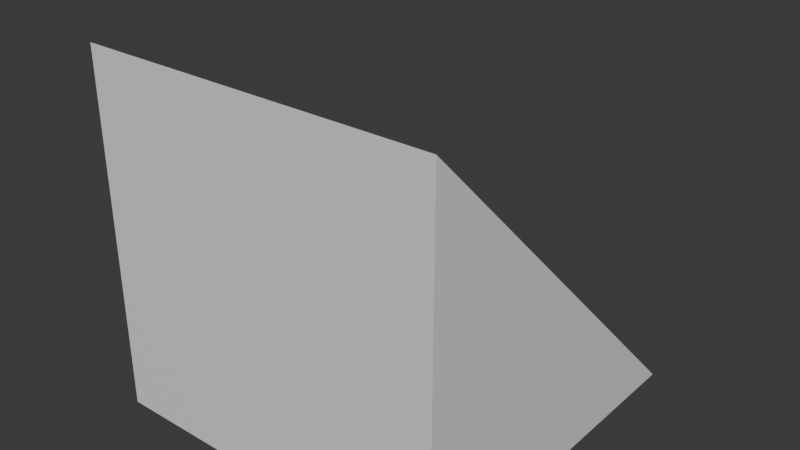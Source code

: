 # Source: Slope.blend  (saved by Blender 5.1.29; exported with 4.5.12 LTS)
import bpy
from mathutils import Matrix  # noqa: F401  (used for matrix-valued properties, if any)

bpy.ops.wm.read_factory_settings(use_empty=True)
scene = bpy.context.scene
scene.name = 'Scene'

# ---- collections
col_collection = bpy.data.collections.new('Collection'); scene.collection.children.link(col_collection)

# ---- materials (node trees are filled in below, after node groups)
mat_material = bpy.data.materials.new('Material')
mat_material.alpha_threshold = 0.0
mat_material.use_backface_culling_lightprobe_volume = False
mat_material.roughness = 0.5
mat_material.line_color = (0.0, 0.0, 0.0, 1.0)

# ---- material node trees
mat_material.use_nodes = True; mat_material.node_tree.nodes.clear()
_N = mat_material.node_tree.nodes; _L = mat_material.node_tree.links
n0 = _N.new('ShaderNodeOutputMaterial'); n0.name = 'Material Output'; n0.location = (200, 100)
n1 = _N.new('ShaderNodeBsdfPrincipled'); n1.name = 'Principled BSDF'; n1.location = (-200, 100)
_L.new(n1.outputs[0], n0.inputs[0])
n0.is_active_output = True

# ---- world
world_world = bpy.data.worlds.new('World'); scene.world = world_world
world_world.use_nodes = True; world_world.node_tree.nodes.clear()
_N = world_world.node_tree.nodes; _L = world_world.node_tree.links
n0 = _N.new('ShaderNodeOutputWorld'); n0.name = 'World Output'; n0.location = (200, 100)
n1 = _N.new('ShaderNodeBackground'); n1.name = 'Background'; n1.location = (-200, 100)
n1.inputs[0].default_value = (0.05088, 0.05088, 0.05088, 1.0)
_L.new(n1.outputs[0], n0.inputs[0])
n0.is_active_output = True
world_world.color = (0.05088, 0.05088, 0.05088)
world_world.sun_shadow_jitter_overblur = 0.0

# ---- meshes
me_cube = bpy.data.meshes.new('Cube')
me_cube.from_pydata([(1.0, 2.0, 0.0), (1.0, 0.0, 2.0), (1.0, 0.0, 0.0), (-1.0, 2.0, 0.0), (-1.0, 0.0, 2.0), (-1.0, 0.0, 0.0)], [], [(3, 4, 1, 0), (2, 1, 4, 5), (2, 0, 1), (3, 0, 2, 5), (5, 4, 3)])
_uv = me_cube.uv_layers.new(name='UVMap')
_uv.uv.foreach_set('vector', [0.125, 0.5, 0.625, 1.0, 0.625, 0.75, 0.375, 0.5, 0.375, 0.75, 0.625, 0.75, 0.625, 1.0, 0.375, 1.0, 0.375, 0.75, 0.375, 0.5, 0.625, 0.75, 0.125, 0.5, 0.375, 0.5, 0.375, 0.75, 0.125, 0.75, 0.375, 1.0, 0.625, 1.0, 0.125, 0.5])
me_cube.materials.append(mat_material)
me_cube.use_mirror_vertex_groups = False
me_cube.update()

# ---- objects
ob_cube = bpy.data.objects.new('Cube', me_cube)

# ---- transforms, parenting, visibility, modifiers, constraints
ob_cube.location = (0.0, -1.0, -1.0)
ob_cube.scale = (0.6874, 0.6874, 0.6874)
ob_cube.lock_rotations_4d = False
ob_cube.empty_display_type = 'ARROWS'
ob_cube.lineart.crease_threshold = 0.0

# ---- collection membership
col_collection.objects.link(ob_cube)

# ---- scene / render settings (as saved in the file)
scene.frame_start = 1; scene.frame_end = 250; scene.frame_set(1)
scene.render.engine = 'BLENDER_EEVEE_NEXT'
scene.render.bake_bias = 0.0
scene.render.bake_samples = 0
scene.cycles.sampling_pattern = 'TABULATED_SOBOL'
scene.eevee.use_volume_custom_range = False
bpy.context.view_layer.update()

# ---- added for rendering (the .blend has no active camera and no usable light): camera, sun
cam_auto = bpy.data.cameras.new('AutoCamera')
cam_auto.lens = 50.0
cam_auto.sensor_width = 36.0
cam_auto.clip_end = 1000.0
ob_auto_camera = bpy.data.objects.new('AutoCamera', cam_auto)
scene.collection.objects.link(ob_auto_camera)
ob_auto_camera.location = (2.20322, -2.95644, 1.44999)
ob_auto_camera.rotation_euler = (1.09748, -7.21219e-08, 0.694738)
scene.camera = ob_auto_camera
light_auto_sun = bpy.data.lights.new('AutoSun', 'SUN')
light_auto_sun.energy = 3.0
light_auto_sun.angle = 0.0523599
ob_auto_sun = bpy.data.objects.new('AutoSun', light_auto_sun)
scene.collection.objects.link(ob_auto_sun)
ob_auto_sun.rotation_euler = (0.872665, 0.174533, 0.523599)
bpy.context.view_layer.update()
